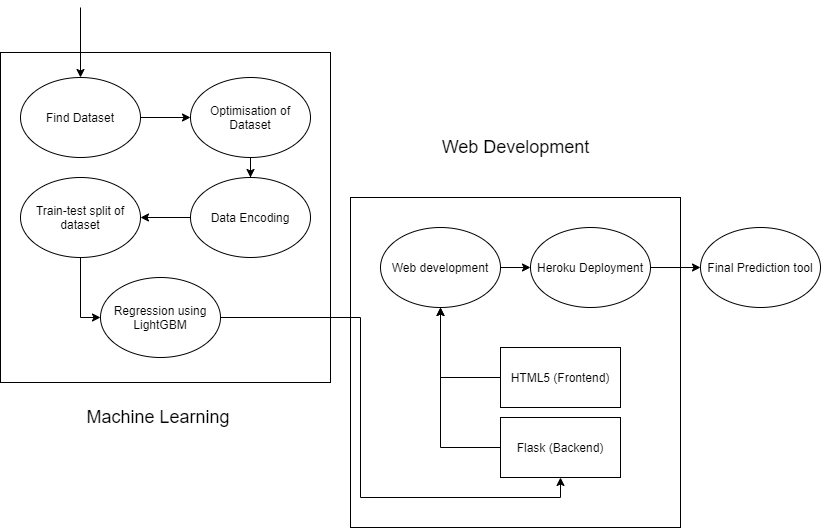

The diagram above was exported from draw.io. Its source (the exported page's mxGraphModel, read from the mxfile embedded in the PNG):
<mxGraphModel dx="1038" dy="528" grid="1" gridSize="10" guides="1" tooltips="1" connect="1" arrows="1" fold="1" page="1" pageScale="1" pageWidth="850" pageHeight="1100" math="0" shadow="0">
  <root>
    <mxCell id="0" />
    <mxCell id="1" parent="0" />
    <mxCell id="xKAhug1wS60CFwt8d-Gp-1" value="" style="whiteSpace=wrap;html=1;aspect=fixed;" vertex="1" parent="1">
      <mxGeometry x="20" y="55" width="330" height="330" as="geometry" />
    </mxCell>
    <mxCell id="xKAhug1wS60CFwt8d-Gp-2" value="" style="whiteSpace=wrap;html=1;aspect=fixed;" vertex="1" parent="1">
      <mxGeometry x="370" y="200" width="330" height="330" as="geometry" />
    </mxCell>
    <mxCell id="xKAhug1wS60CFwt8d-Gp-9" style="edgeStyle=orthogonalEdgeStyle;rounded=0;orthogonalLoop=1;jettySize=auto;html=1;" edge="1" parent="1" source="xKAhug1wS60CFwt8d-Gp-4" target="xKAhug1wS60CFwt8d-Gp-5">
      <mxGeometry relative="1" as="geometry" />
    </mxCell>
    <mxCell id="xKAhug1wS60CFwt8d-Gp-4" value="Find Dataset" style="ellipse;whiteSpace=wrap;html=1;" vertex="1" parent="1">
      <mxGeometry x="40" y="80" width="120" height="80" as="geometry" />
    </mxCell>
    <mxCell id="xKAhug1wS60CFwt8d-Gp-10" value="" style="edgeStyle=orthogonalEdgeStyle;rounded=0;orthogonalLoop=1;jettySize=auto;html=1;" edge="1" parent="1" source="xKAhug1wS60CFwt8d-Gp-5" target="xKAhug1wS60CFwt8d-Gp-6">
      <mxGeometry relative="1" as="geometry" />
    </mxCell>
    <mxCell id="xKAhug1wS60CFwt8d-Gp-5" value="Optimisation of Dataset&lt;span style=&quot;color: rgba(0 , 0 , 0 , 0) ; font-family: monospace ; font-size: 0px&quot;&gt;%3CmxGraphModel%3E%3Croot%3E%3CmxCell%20id%3D%220%22%2F%3E%3CmxCell%20id%3D%221%22%20parent%3D%220%22%2F%3E%3CmxCell%20id%3D%222%22%20value%3D%22Find%20Dataset%22%20style%3D%22ellipse%3BwhiteSpace%3Dwrap%3Bhtml%3D1%3B%22%20vertex%3D%221%22%20parent%3D%221%22%3E%3CmxGeometry%20x%3D%22125%22%20y%3D%2280%22%20width%3D%22120%22%20height%3D%2280%22%20as%3D%22geometry%22%2F%3E%3C%2FmxCell%3E%3C%2Froot%3E%3C%2FmxGraphModel%3E&lt;/span&gt;" style="ellipse;whiteSpace=wrap;html=1;" vertex="1" parent="1">
      <mxGeometry x="210" y="80" width="120" height="80" as="geometry" />
    </mxCell>
    <mxCell id="xKAhug1wS60CFwt8d-Gp-11" style="edgeStyle=orthogonalEdgeStyle;rounded=0;orthogonalLoop=1;jettySize=auto;html=1;entryX=1;entryY=0.5;entryDx=0;entryDy=0;" edge="1" parent="1" source="xKAhug1wS60CFwt8d-Gp-6" target="xKAhug1wS60CFwt8d-Gp-7">
      <mxGeometry relative="1" as="geometry" />
    </mxCell>
    <mxCell id="xKAhug1wS60CFwt8d-Gp-6" value="Data Encoding" style="ellipse;whiteSpace=wrap;html=1;" vertex="1" parent="1">
      <mxGeometry x="210" y="180" width="120" height="80" as="geometry" />
    </mxCell>
    <mxCell id="xKAhug1wS60CFwt8d-Gp-15" value="" style="edgeStyle=orthogonalEdgeStyle;rounded=0;orthogonalLoop=1;jettySize=auto;html=1;entryX=0;entryY=0.5;entryDx=0;entryDy=0;" edge="1" parent="1" source="xKAhug1wS60CFwt8d-Gp-7" target="xKAhug1wS60CFwt8d-Gp-8">
      <mxGeometry relative="1" as="geometry" />
    </mxCell>
    <mxCell id="xKAhug1wS60CFwt8d-Gp-7" value="Train-test split of dataset" style="ellipse;whiteSpace=wrap;html=1;" vertex="1" parent="1">
      <mxGeometry x="40" y="180" width="120" height="80" as="geometry" />
    </mxCell>
    <mxCell id="xKAhug1wS60CFwt8d-Gp-19" style="edgeStyle=orthogonalEdgeStyle;rounded=0;orthogonalLoop=1;jettySize=auto;html=1;exitX=1;exitY=0.5;exitDx=0;exitDy=0;entryX=0.5;entryY=1;entryDx=0;entryDy=0;" edge="1" parent="1" source="xKAhug1wS60CFwt8d-Gp-8" target="xKAhug1wS60CFwt8d-Gp-21">
      <mxGeometry relative="1" as="geometry" />
    </mxCell>
    <mxCell id="xKAhug1wS60CFwt8d-Gp-8" value="Regression using LightGBM" style="ellipse;whiteSpace=wrap;html=1;" vertex="1" parent="1">
      <mxGeometry x="120" y="280" width="120" height="80" as="geometry" />
    </mxCell>
    <mxCell id="xKAhug1wS60CFwt8d-Gp-25" value="" style="edgeStyle=orthogonalEdgeStyle;rounded=0;orthogonalLoop=1;jettySize=auto;html=1;" edge="1" parent="1" source="xKAhug1wS60CFwt8d-Gp-16" target="xKAhug1wS60CFwt8d-Gp-24">
      <mxGeometry relative="1" as="geometry" />
    </mxCell>
    <mxCell id="xKAhug1wS60CFwt8d-Gp-16" value="Web development" style="ellipse;whiteSpace=wrap;html=1;" vertex="1" parent="1">
      <mxGeometry x="400" y="230" width="120" height="80" as="geometry" />
    </mxCell>
    <mxCell id="xKAhug1wS60CFwt8d-Gp-17" value="&lt;font style=&quot;font-size: 18px&quot;&gt;Machine Learning&amp;nbsp;&lt;/font&gt;" style="text;html=1;align=center;verticalAlign=middle;resizable=0;points=[];autosize=1;" vertex="1" parent="1">
      <mxGeometry x="100" y="410" width="160" height="20" as="geometry" />
    </mxCell>
    <mxCell id="xKAhug1wS60CFwt8d-Gp-18" value="&lt;font style=&quot;font-size: 18px&quot;&gt;Web Development&lt;/font&gt;" style="text;html=1;align=center;verticalAlign=middle;resizable=0;points=[];autosize=1;" vertex="1" parent="1">
      <mxGeometry x="455" y="140" width="160" height="20" as="geometry" />
    </mxCell>
    <mxCell id="xKAhug1wS60CFwt8d-Gp-23" style="edgeStyle=orthogonalEdgeStyle;rounded=0;orthogonalLoop=1;jettySize=auto;html=1;exitX=0;exitY=0.5;exitDx=0;exitDy=0;" edge="1" parent="1" source="xKAhug1wS60CFwt8d-Gp-20">
      <mxGeometry relative="1" as="geometry">
        <mxPoint x="460" y="310" as="targetPoint" />
      </mxGeometry>
    </mxCell>
    <mxCell id="xKAhug1wS60CFwt8d-Gp-20" value="HTML5 (Frontend)" style="rounded=0;whiteSpace=wrap;html=1;" vertex="1" parent="1">
      <mxGeometry x="520" y="350" width="120" height="60" as="geometry" />
    </mxCell>
    <mxCell id="xKAhug1wS60CFwt8d-Gp-22" style="edgeStyle=orthogonalEdgeStyle;rounded=0;orthogonalLoop=1;jettySize=auto;html=1;exitX=0;exitY=0.5;exitDx=0;exitDy=0;entryX=0.5;entryY=1;entryDx=0;entryDy=0;" edge="1" parent="1" source="xKAhug1wS60CFwt8d-Gp-21" target="xKAhug1wS60CFwt8d-Gp-16">
      <mxGeometry relative="1" as="geometry" />
    </mxCell>
    <mxCell id="xKAhug1wS60CFwt8d-Gp-21" value="Flask (Backend)" style="rounded=0;whiteSpace=wrap;html=1;" vertex="1" parent="1">
      <mxGeometry x="520" y="420" width="120" height="60" as="geometry" />
    </mxCell>
    <mxCell id="xKAhug1wS60CFwt8d-Gp-27" style="edgeStyle=orthogonalEdgeStyle;rounded=0;orthogonalLoop=1;jettySize=auto;html=1;" edge="1" parent="1" source="xKAhug1wS60CFwt8d-Gp-24" target="xKAhug1wS60CFwt8d-Gp-26">
      <mxGeometry relative="1" as="geometry" />
    </mxCell>
    <mxCell id="xKAhug1wS60CFwt8d-Gp-24" value="Heroku Deployment" style="ellipse;whiteSpace=wrap;html=1;" vertex="1" parent="1">
      <mxGeometry x="550" y="230" width="120" height="80" as="geometry" />
    </mxCell>
    <mxCell id="xKAhug1wS60CFwt8d-Gp-26" value="Final Prediction tool" style="ellipse;whiteSpace=wrap;html=1;" vertex="1" parent="1">
      <mxGeometry x="720" y="230" width="120" height="80" as="geometry" />
    </mxCell>
    <mxCell id="xKAhug1wS60CFwt8d-Gp-29" value="" style="endArrow=classic;html=1;" edge="1" parent="1" target="xKAhug1wS60CFwt8d-Gp-4">
      <mxGeometry width="50" height="50" relative="1" as="geometry">
        <mxPoint x="100" y="10" as="sourcePoint" />
        <mxPoint x="450" y="250" as="targetPoint" />
      </mxGeometry>
    </mxCell>
  </root>
</mxGraphModel>